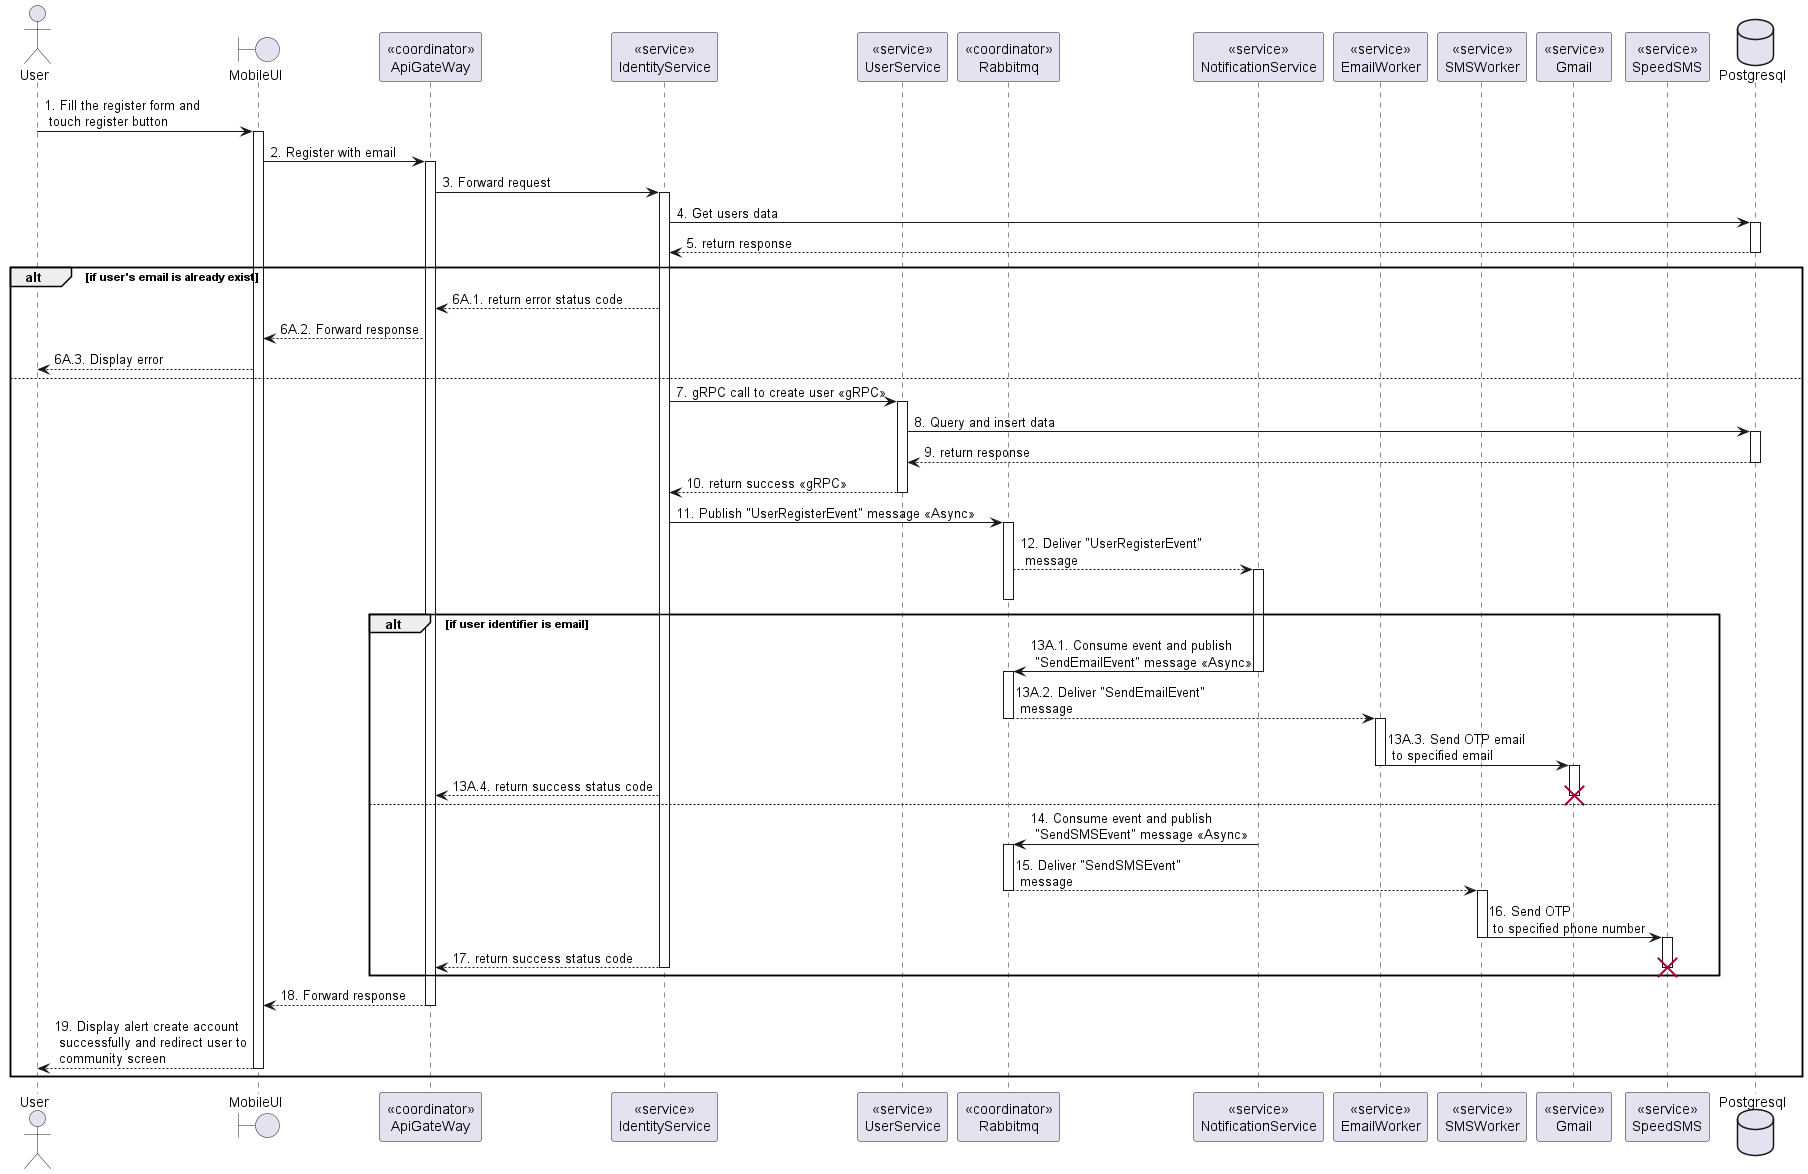

The diagram above was rendered by PlantUML. Its source (embedded in the PNG):
@startuml Sequence
actor User
boundary MobileUI
participant "<<coordinator>>\nApiGateWay" as ApiGateway
participant "<<service>>\nIdentityService" as IdentityService
participant "<<service>>\nUserService"  as UserService
participant "<<coordinator>>\nRabbitmq"  as Rabbitmq
participant "<<service>>\nNotificationService" as NotificationService
participant "<<service>>\nEmailWorker" as EmailWorker
participant "<<service>>\nSMSWorker" as SMSWorker
participant "<<service>>\nGmail" as Gmail
participant "<<service>>\nSpeedSMS" as SpeedSMS
database Postgresql

User -> MobileUI++: 1. Fill the register form and \n touch register button
MobileUI -> ApiGateway++: 2. Register with email
ApiGateway -> IdentityService++: 3. Forward request
IdentityService -> Postgresql++: 4. Get users data
IdentityService <-- Postgresql--: 5. return response

alt if user's email is already exist
    ApiGateway <-- IdentityService: 6A.1. return error status code
    MobileUI <-- ApiGateway: 6A.2. Forward response
    User <-- MobileUI: 6A.3. Display error
else
    IdentityService -> UserService++: 7. gRPC call to create user <<gRPC>>
    UserService -> Postgresql++: 8. Query and insert data
    UserService <-- Postgresql--: 9. return response
    IdentityService <-- UserService--: 10. return success <<gRPC>>

    IdentityService -> Rabbitmq++: 11. Publish "UserRegisterEvent" message <<Async>>
    Rabbitmq --> NotificationService: 12. Deliver "UserRegisterEvent"\n message
    activate NotificationService
    deactivate Rabbitmq

    alt if user identifier is email
      NotificationService -> Rabbitmq: 13A.1. Consume event and publish \n "SendEmailEvent" message <<Async>>
      deactivate NotificationService
      activate Rabbitmq
      Rabbitmq --> EmailWorker: 13A.2. Deliver "SendEmailEvent"\n message
      deactivate Rabbitmq
      activate EmailWorker
      EmailWorker -> Gmail: 13A.3. Send OTP email\n to specified email
      deactivate EmailWorker
      activate Gmail
    
      ApiGateway <-- IdentityService: 13A.4. return success status code
      deactivate Gmail
      destroy Gmail
    else 
      NotificationService -> Rabbitmq: 14. Consume event and publish \n "SendSMSEvent" message <<Async>>
      deactivate NotificationService
      activate Rabbitmq
      Rabbitmq --> SMSWorker: 15. Deliver "SendSMSEvent"\n message
      deactivate Rabbitmq
      activate SMSWorker
      SMSWorker -> SpeedSMS: 16. Send OTP \n to specified phone number
      deactivate SMSWorker
      activate SpeedSMS
    
      ApiGateway <-- IdentityService--: 17. return success status code
      deactivate SpeedSMS
      destroy SpeedSMS
    end


    MobileUI <-- ApiGateway--: 18. Forward response
    User <-- MobileUI--: 19. Display alert create account\n successfully and redirect user to\n community screen
end

@enduml